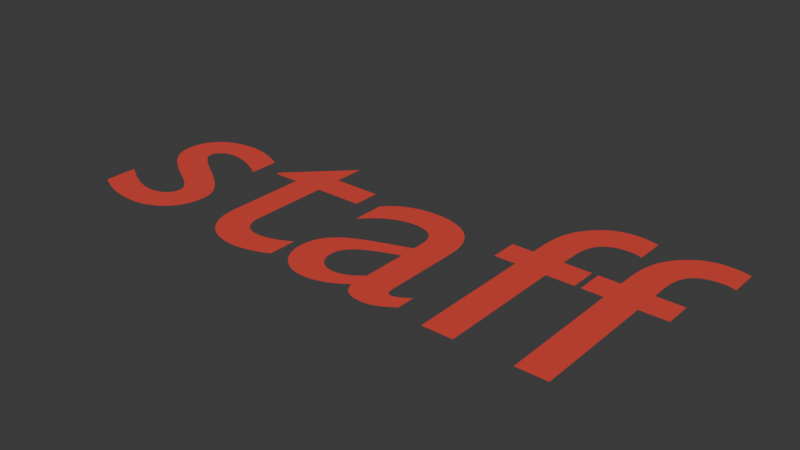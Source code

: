 # Source: Untitled_1_.blend  (saved by Blender 4.5.90; exported with 4.5.12 LTS)
import bpy
from mathutils import Matrix  # noqa: F401  (used for matrix-valued properties, if any)

bpy.ops.wm.read_factory_settings(use_empty=True)
scene = bpy.context.scene
scene.name = 'Scene'

# ---- collections
col_collection = bpy.data.collections.new('Collection'); scene.collection.children.link(col_collection)

# ---- materials (node trees are filled in below, after node groups)
mat_material_001 = bpy.data.materials.new('Material.001')
mat_material_001.diffuse_color = (0.8004, 0.1061, 0.04211, 1.0)

# ---- material node trees
mat_material_001.use_nodes = True; mat_material_001.node_tree.nodes.clear()
_N = mat_material_001.node_tree.nodes; _L = mat_material_001.node_tree.links
n0 = _N.new('ShaderNodeBsdfPrincipled'); n0.name = 'Principled BSDF'; n0.location = (-200, 100)
n0.inputs[0].default_value = (0.8014, 0.0653, 0.04678, 1.0)
n1 = _N.new('ShaderNodeOutputMaterial'); n1.name = 'Material Output'; n1.location = (200, 100)
_L.new(n0.outputs[0], n1.inputs[0])
n1.is_active_output = True

# ---- world
world_world = bpy.data.worlds.new('World'); scene.world = world_world
world_world.use_nodes = True; world_world.node_tree.nodes.clear()
_N = world_world.node_tree.nodes; _L = world_world.node_tree.links
n0 = _N.new('ShaderNodeOutputWorld'); n0.name = 'World Output'; n0.location = (200, 100)
n1 = _N.new('ShaderNodeBackground'); n1.name = 'Background'; n1.location = (-200, 100)
n1.inputs[0].default_value = (0.05088, 0.05088, 0.05088, 1.0)
_L.new(n1.outputs[0], n0.inputs[0])
n0.is_active_output = True
world_world.color = (0.05088, 0.05088, 0.05088)
world_world.sun_shadow_jitter_overblur = 0.0

# ---- curves / text
txt_text = bpy.data.curves.new('Text', 'FONT')
txt_text.dimensions = '2D'
txt_text.body = 'staff\n'
txt_text.materials.append(mat_material_001)

# ---- objects
ob_staff = bpy.data.objects.new('staff', txt_text)

# ---- transforms, parenting, visibility, modifiers, constraints
ob_staff.location = (0.0, 0.0, 0.0)
ob_staff.scale = (0.8858, 0.8858, 0.8858)

# ---- collection membership
col_collection.objects.link(ob_staff)

# ---- scene / render settings (as saved in the file)
scene.frame_start = 1; scene.frame_end = 250; scene.frame_set(1)
scene.render.engine = 'BLENDER_EEVEE_NEXT'
bpy.context.view_layer.update()

# ---- added for rendering (the .blend has no active camera and no usable light): camera, sun
cam_auto = bpy.data.cameras.new('AutoCamera')
cam_auto.lens = 50.0
cam_auto.sensor_width = 36.0
cam_auto.clip_end = 1000.0
ob_auto_camera = bpy.data.objects.new('AutoCamera', cam_auto)
scene.collection.objects.link(ob_auto_camera)
ob_auto_camera.location = (2.24025, -1.45995, 1.17851)
ob_auto_camera.rotation_euler = (1.09748, -7.21219e-08, 0.694738)
scene.camera = ob_auto_camera
light_auto_sun = bpy.data.lights.new('AutoSun', 'SUN')
light_auto_sun.energy = 3.0
light_auto_sun.angle = 0.0523599
ob_auto_sun = bpy.data.objects.new('AutoSun', light_auto_sun)
scene.collection.objects.link(ob_auto_sun)
ob_auto_sun.rotation_euler = (0.872665, 0.174533, 0.523599)
bpy.context.view_layer.update()
